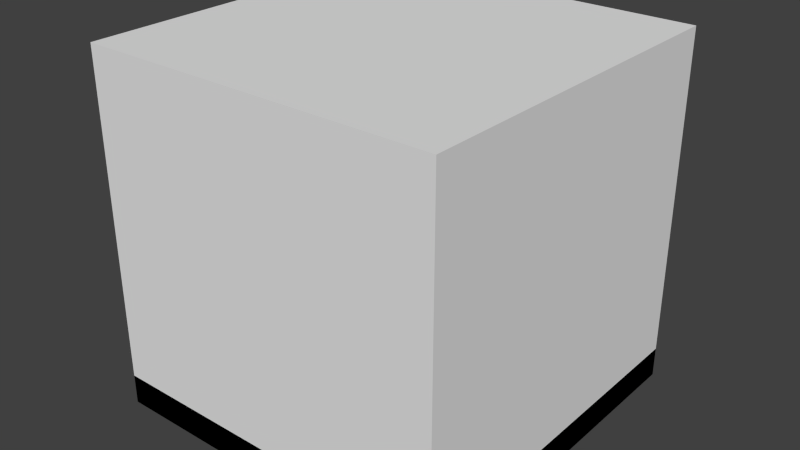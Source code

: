 # Source: weapon_macgun1.blend  (saved by Blender 2.72.0; exported with 4.5.12 LTS)
import bpy
from mathutils import Matrix  # noqa: F401  (used for matrix-valued properties, if any)

bpy.ops.wm.read_factory_settings(use_empty=True)
scene = bpy.context.scene
scene.name = 'Scene'

# ---- collections
col_collection_1 = bpy.data.collections.new('Collection 1'); scene.collection.children.link(col_collection_1)

# ---- materials (node trees are filled in below, after node groups)
mat_material = bpy.data.materials.new('Material')
mat_material.alpha_threshold = 0.0
mat_material.use_transparent_shadow = False
mat_material.roughness = 0.5
mat_material.line_color = (0.0, 0.0, 0.0, 1.0)

# ---- material node trees

# ---- world
world_world = bpy.data.worlds.new('World'); scene.world = world_world
world_world.color = (0.05088, 0.05088, 0.05088)
world_world.use_sun_shadow = False
world_world.sun_shadow_jitter_overblur = 0.0
world_world.cycles.sampling_method = 'MANUAL'
world_world.cycles.sample_map_resolution = 256

# ---- meshes
me_cube_001 = bpy.data.meshes.new('Cube.001')
me_cube_001.from_pydata([(1.0, 1.0, -1.0), (1.0, -1.0, -1.0), (-1.0, -1.0, -1.0), (-1.0, 1.0, -1.0), (1.0, 1.0, -0.8304), (1.0, -1.0, -0.8304), (-1.0, -1.0, -0.8304), (-1.0, 1.0, -0.8304), (-0.4372, 0.4372, -0.8659), (-0.4372, -0.4372, -0.8659), (0.4372, -0.248, -0.866), (0.4372, 0.248, -0.866), (-0.4372, 0.4372, 0.9043), (-0.4372, -0.4372, 0.9043), (0.4372, -0.248, 0.6223), (0.4372, 0.248, 0.6223)], [], [(0, 1, 2, 3), (4, 7, 6, 5), (0, 4, 5, 1), (1, 5, 6, 2), (2, 6, 7, 3), (4, 0, 3, 7), (8, 9, 10, 11), (15, 14, 13, 12), (8, 11, 15, 12), (9, 8, 12, 13), (10, 9, 13, 14), (11, 10, 14, 15)])
me_cube_001.materials.append(mat_material)
me_cube_001.use_remesh_preserve_volume = False
me_cube_001.use_remesh_preserve_attributes = False
me_cube_001.use_mirror_vertex_groups = False
me_cube_001.update()
me_cube_002 = bpy.data.meshes.new('Cube.002')
me_cube_002.from_pydata([(-1.011, -0.01652, -0.3315), (-1.011, 0.399, -0.3315), (1.011, 0.399, -0.3315), (1.011, -0.01652, -0.3315), (-1.011, -0.01652, 0.3315), (-1.011, 0.399, 0.3315), (1.011, 0.399, 0.3315), (1.011, -0.01652, 0.3315), (-0.3711, -0.01652, -0.1217), (0.3711, -0.01652, -0.1217), (-0.3711, -0.01652, 0.1217), (0.3711, -0.01652, 0.1217), (-0.3711, -0.2118, -0.1217), (0.3711, -0.2118, -0.1217), (-0.3711, -0.2118, 0.1217), (0.3711, -0.2118, 0.1217), (-1.008, -0.2118, -0.3305), (1.008, -0.2118, -0.3305), (-1.008, -0.2118, 0.3305), (1.008, -0.2118, 0.3305), (-1.008, -0.533, -0.3305), (1.008, -0.533, -0.3305), (-1.008, -0.533, 0.3305), (1.008, -0.533, 0.3305), (-1.011, 2.083, -0.3315), (-1.011, 1.667, -0.3315), (1.011, 1.667, -0.3315), (1.011, 2.083, -0.3315), (-1.011, 2.083, 0.3315), (-1.011, 1.667, 0.3315), (1.011, 1.667, 0.3315), (1.011, 2.083, 0.3315), (-0.3711, 2.083, -0.1217), (0.3711, 2.083, -0.1217), (-0.3711, 2.083, 0.1217), (0.3711, 2.083, 0.1217), (-0.3711, 2.278, -0.1217), (0.3711, 2.278, -0.1217), (-0.3711, 2.278, 0.1217), (0.3711, 2.278, 0.1217), (-1.008, 2.278, -0.3305), (1.008, 2.278, -0.3305), (-1.008, 2.278, 0.3305), (1.008, 2.278, 0.3305), (-1.008, 2.599, -0.3305), (1.008, 2.599, -0.3305), (-1.008, 2.599, 0.3305), (1.008, 2.599, 0.3305)], [], [(4, 5, 1, 0), (5, 6, 2, 1), (6, 7, 3, 2), (7, 4, 0, 3), (0, 1, 2, 3), (7, 6, 5, 4), (11, 9, 8, 10), (15, 14, 12, 13), (8, 9, 13, 12), (11, 10, 14, 15), (9, 11, 15, 13), (10, 8, 12, 14), (19, 17, 16, 18), (23, 22, 20, 21), (16, 17, 21, 20), (19, 18, 22, 23), (17, 19, 23, 21), (18, 16, 20, 22), (28, 24, 25, 29), (29, 25, 26, 30), (30, 26, 27, 31), (31, 27, 24, 28), (24, 27, 26, 25), (31, 28, 29, 30), (35, 34, 32, 33), (39, 37, 36, 38), (32, 36, 37, 33), (35, 39, 38, 34), (33, 37, 39, 35), (34, 38, 36, 32), (43, 42, 40, 41), (47, 45, 44, 46), (40, 44, 45, 41), (43, 47, 46, 42), (41, 45, 47, 43), (42, 46, 44, 40)])
me_cube_002.use_remesh_preserve_volume = False
me_cube_002.use_remesh_preserve_attributes = False
me_cube_002.use_mirror_vertex_groups = False
me_cube_002.update()
me_cube = bpy.data.meshes.new('Cube')
me_cube.from_pydata([(1.0, 1.0, -1.0), (1.0, -1.0, -1.0), (-1.0, -1.0, -1.0), (-1.0, 1.0, -1.0), (1.0, 1.0, 1.0), (1.0, -1.0, 1.0), (-1.0, -1.0, 1.0), (-1.0, 1.0, 1.0)], [], [(0, 1, 2, 3), (4, 7, 6, 5), (0, 4, 5, 1), (1, 5, 6, 2), (2, 6, 7, 3), (4, 0, 3, 7)])
me_cube.materials.append(mat_material)
me_cube.use_remesh_preserve_volume = False
me_cube.use_remesh_preserve_attributes = False
me_cube.use_mirror_vertex_groups = False
me_cube.update()

# ---- objects
ob_cube_001 = bpy.data.objects.new('Cube.001', me_cube_001)
ob_cube_002 = bpy.data.objects.new('Cube.002', me_cube_002)
ob_cube = bpy.data.objects.new('Cube', me_cube)

# ---- transforms, parenting, visibility, modifiers, constraints
ob_cube_001.location = (0.0, 0.0, 0.0)
ob_cube_001.lock_rotations_4d = False
ob_cube_001.empty_display_type = 'ARROWS'
ob_cube_001.lineart.crease_threshold = 0.0
ob_cube_002.location = (0.0, -0.5941, 0.4213)
ob_cube_002.scale = (0.5751, 0.5751, 0.5751)
ob_cube_002.lineart.crease_threshold = 0.0
ob_cube.location = (0.0, 0.0, 0.0)
ob_cube.lock_rotations_4d = False
ob_cube.empty_display_type = 'ARROWS'
ob_cube.hide_viewport = True
ob_cube.lineart.crease_threshold = 0.0

# ---- collection membership
col_collection_1.objects.link(ob_cube_001)
col_collection_1.objects.link(ob_cube_002)
col_collection_1.objects.link(ob_cube)

# ---- scene / render settings (as saved in the file)
scene.frame_start = 1; scene.frame_end = 250; scene.frame_set(1)
scene.render.engine = 'BLENDER_EEVEE_NEXT'
scene.render.resolution_percentage = 50
scene.render.dither_intensity = 0.0
scene.cycles.use_denoising = False
scene.cycles.samples = 10
scene.cycles.sampling_pattern = 'TABULATED_SOBOL'
scene.cycles.light_sampling_threshold = 0.0
scene.cycles.use_adaptive_sampling = False
scene.cycles.use_light_tree = False
scene.cycles.blur_glossy = 0.0
scene.cycles.pixel_filter_type = 'GAUSSIAN'
scene.cycles.sample_clamp_indirect = 0.0
scene.view_settings.view_transform = 'Standard'
bpy.context.view_layer.update()

# ---- added for rendering (the .blend has no active camera and no usable light): camera, sun
cam_auto = bpy.data.cameras.new('AutoCamera')
cam_auto.lens = 50.0
cam_auto.sensor_width = 36.0
cam_auto.clip_end = 1000.0
ob_auto_camera = bpy.data.objects.new('AutoCamera', cam_auto)
scene.collection.objects.link(ob_auto_camera)
ob_auto_camera.location = (3.20507, -3.84609, 2.56406)
ob_auto_camera.rotation_euler = (1.09748, -7.21219e-08, 0.694738)
scene.camera = ob_auto_camera
light_auto_sun = bpy.data.lights.new('AutoSun', 'SUN')
light_auto_sun.energy = 3.0
light_auto_sun.angle = 0.0523599
ob_auto_sun = bpy.data.objects.new('AutoSun', light_auto_sun)
scene.collection.objects.link(ob_auto_sun)
ob_auto_sun.rotation_euler = (0.872665, 0.174533, 0.523599)
bpy.context.view_layer.update()
